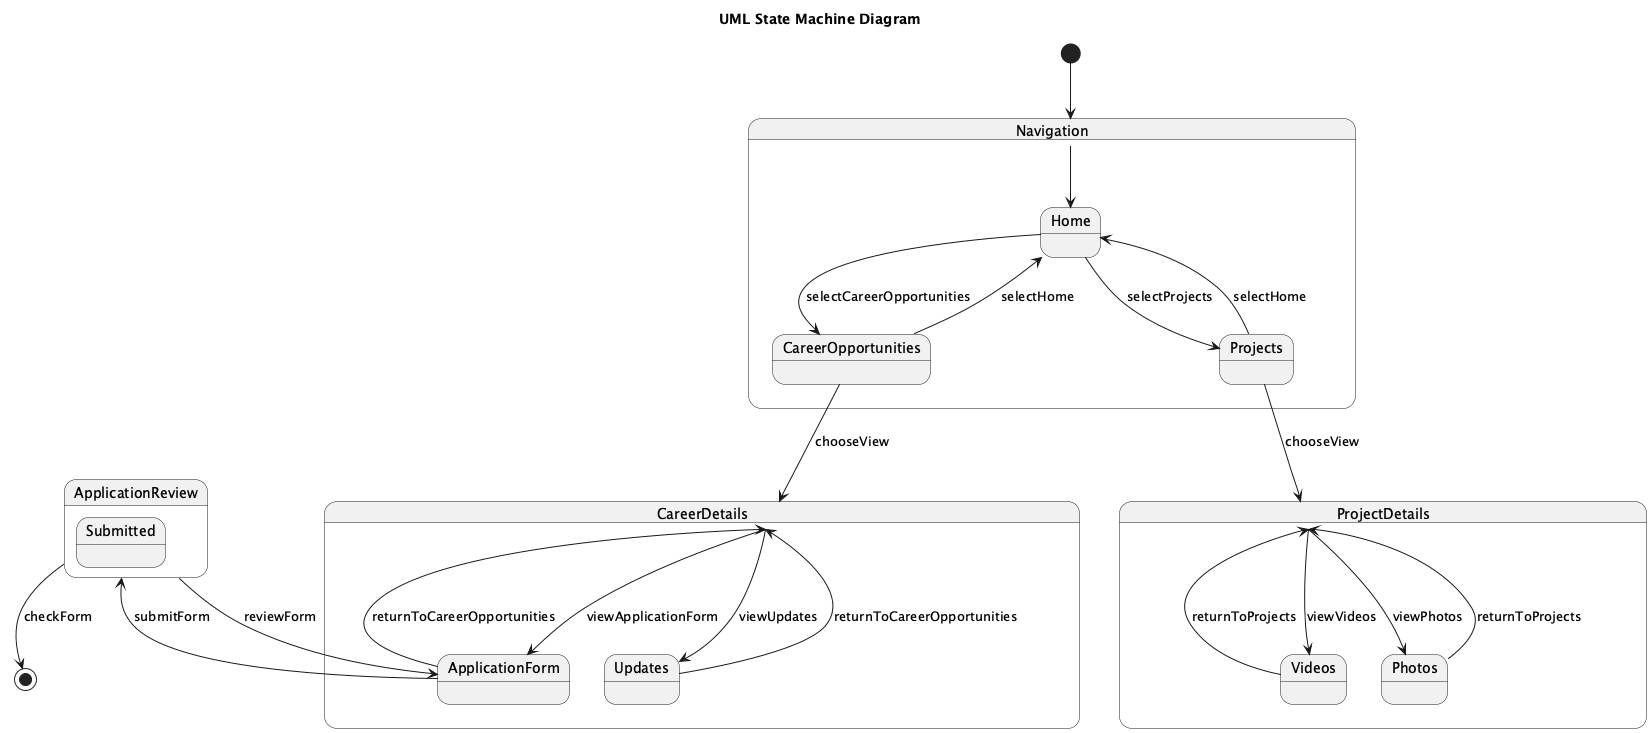

The diagram above was rendered by PlantUML. Its source (embedded in the PNG):
@startuml
title UML State Machine Diagram

[*] --> Navigation

state Navigation {
  state Home
  state Projects
  state CareerOpportunities
}

Navigation --> Home
Home --> Projects : selectProjects
Projects --> Home : selectHome
Home --> CareerOpportunities : selectCareerOpportunities
CareerOpportunities --> Home : selectHome

state ProjectDetails {
  state Photos
  state Videos
}

Projects --> ProjectDetails : chooseView
ProjectDetails --> Photos : viewPhotos
ProjectDetails --> Videos : viewVideos
Photos --> ProjectDetails : returnToProjects
Videos --> ProjectDetails : returnToProjects

state CareerDetails {
  state Updates
  state ApplicationForm
}

CareerOpportunities --> CareerDetails : chooseView
CareerDetails --> Updates : viewUpdates
CareerDetails --> ApplicationForm : viewApplicationForm
Updates --> CareerDetails : returnToCareerOpportunities
ApplicationForm --> CareerDetails : returnToCareerOpportunities

state ApplicationReview {
  state Submitted
}

ApplicationForm --> ApplicationReview : submitForm
ApplicationReview --> ApplicationForm : reviewForm
ApplicationReview --> [*] : checkForm
@enduml